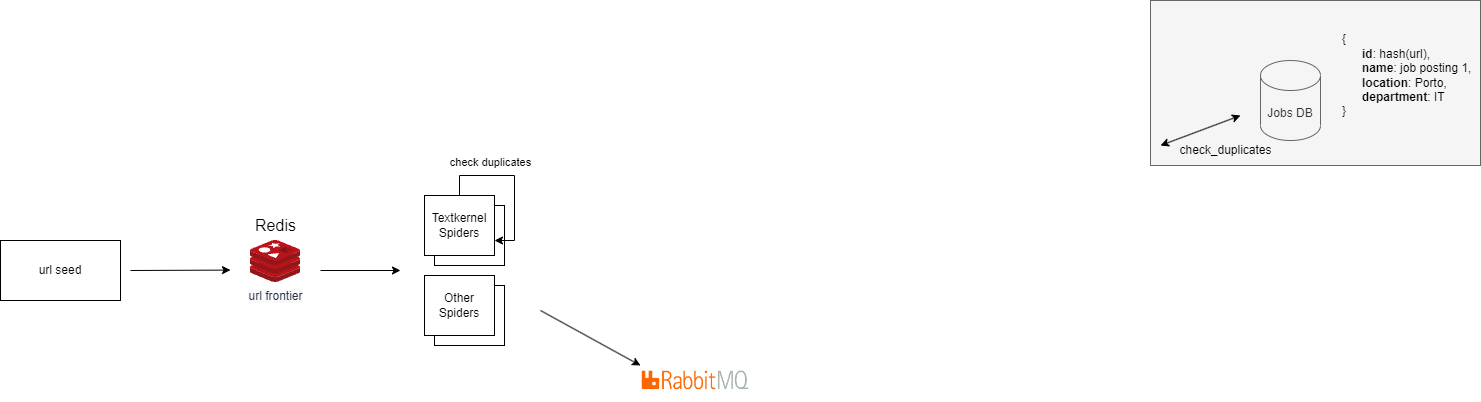

The diagram above was exported from draw.io. Its source (the exported page's mxGraphModel, read from the mxfile embedded in the PNG):
<mxGraphModel dx="2012" dy="630" grid="1" gridSize="10" guides="1" tooltips="1" connect="1" arrows="1" fold="1" page="1" pageScale="1" pageWidth="827" pageHeight="1169" math="0" shadow="0">
  <root>
    <mxCell id="0" />
    <mxCell id="1" parent="0" />
    <mxCell id="bJndTdHhw44tQVlyHnZM-27" value="" style="rounded=0;whiteSpace=wrap;html=1;fillColor=#f5f5f5;strokeColor=#666666;fontColor=#333333;" vertex="1" parent="1">
      <mxGeometry x="1100" y="100" width="330" height="165" as="geometry" />
    </mxCell>
    <mxCell id="bJndTdHhw44tQVlyHnZM-4" value="" style="rounded=0;whiteSpace=wrap;html=1;" vertex="1" parent="1">
      <mxGeometry x="384" y="385" width="70" height="60" as="geometry" />
    </mxCell>
    <mxCell id="bJndTdHhw44tQVlyHnZM-2" value="" style="rounded=0;whiteSpace=wrap;html=1;" vertex="1" parent="1">
      <mxGeometry x="384" y="305" width="70" height="60" as="geometry" />
    </mxCell>
    <mxCell id="bJndTdHhw44tQVlyHnZM-1" value="Textkernel Spiders" style="rounded=0;whiteSpace=wrap;html=1;" vertex="1" parent="1">
      <mxGeometry x="374" y="295" width="70" height="60" as="geometry" />
    </mxCell>
    <mxCell id="bJndTdHhw44tQVlyHnZM-3" value="Other Spiders" style="rounded=0;whiteSpace=wrap;html=1;" vertex="1" parent="1">
      <mxGeometry x="374" y="375" width="70" height="60" as="geometry" />
    </mxCell>
    <mxCell id="bJndTdHhw44tQVlyHnZM-8" value="url seed" style="rounded=0;whiteSpace=wrap;html=1;" vertex="1" parent="1">
      <mxGeometry x="-50" y="340" width="120" height="60" as="geometry" />
    </mxCell>
    <mxCell id="bJndTdHhw44tQVlyHnZM-10" value="" style="endArrow=classic;html=1;rounded=0;" edge="1" parent="1">
      <mxGeometry width="50" height="50" relative="1" as="geometry">
        <mxPoint x="80" y="370" as="sourcePoint" />
        <mxPoint x="180" y="369.58" as="targetPoint" />
      </mxGeometry>
    </mxCell>
    <mxCell id="bJndTdHhw44tQVlyHnZM-13" value="" style="endArrow=classic;html=1;rounded=0;" edge="1" parent="1">
      <mxGeometry width="50" height="50" relative="1" as="geometry">
        <mxPoint x="270" y="370" as="sourcePoint" />
        <mxPoint x="350" y="370" as="targetPoint" />
      </mxGeometry>
    </mxCell>
    <mxCell id="bJndTdHhw44tQVlyHnZM-14" value="Jobs DB" style="shape=cylinder3;whiteSpace=wrap;html=1;boundedLbl=1;backgroundOutline=1;size=15;fillColor=#f5f5f5;fontColor=#333333;strokeColor=#666666;" vertex="1" parent="1">
      <mxGeometry x="1210" y="160" width="60" height="80" as="geometry" />
    </mxCell>
    <mxCell id="bJndTdHhw44tQVlyHnZM-20" value="" style="endArrow=classic;startArrow=classic;html=1;rounded=0;" edge="1" parent="1">
      <mxGeometry width="50" height="50" relative="1" as="geometry">
        <mxPoint x="1110" y="245" as="sourcePoint" />
        <mxPoint x="1190" y="215" as="targetPoint" />
      </mxGeometry>
    </mxCell>
    <mxCell id="bJndTdHhw44tQVlyHnZM-21" value="check_duplicates" style="text;html=1;align=center;verticalAlign=middle;resizable=0;points=[];autosize=1;strokeColor=none;fillColor=none;" vertex="1" parent="1">
      <mxGeometry x="1120" y="240" width="110" height="20" as="geometry" />
    </mxCell>
    <mxCell id="bJndTdHhw44tQVlyHnZM-22" value="{&lt;br&gt;&lt;div style=&quot;&quot;&gt;&lt;span style=&quot;background-color: initial;&quot;&gt;&amp;nbsp; &amp;nbsp; &amp;nbsp; &lt;b&gt;id&lt;/b&gt;: hash(url),&lt;/span&gt;&lt;/div&gt;&amp;nbsp; &amp;nbsp; &amp;nbsp; &lt;b&gt;name&lt;/b&gt;: job posting 1,&lt;br&gt;&amp;nbsp; &amp;nbsp; &amp;nbsp; &lt;b&gt;location&lt;/b&gt;: Porto,&lt;br&gt;&amp;nbsp; &amp;nbsp; &amp;nbsp; &lt;b&gt;department&lt;/b&gt;: IT&lt;br&gt;}" style="text;html=1;align=left;verticalAlign=middle;resizable=0;points=[];autosize=1;strokeColor=none;fillColor=none;" vertex="1" parent="1">
      <mxGeometry x="1290" y="130" width="140" height="90" as="geometry" />
    </mxCell>
    <mxCell id="bJndTdHhw44tQVlyHnZM-23" value="" style="endArrow=classic;html=1;rounded=0;" edge="1" parent="1">
      <mxGeometry width="50" height="50" relative="1" as="geometry">
        <mxPoint x="490" y="410" as="sourcePoint" />
        <mxPoint x="590" y="465" as="targetPoint" />
      </mxGeometry>
    </mxCell>
    <mxCell id="bJndTdHhw44tQVlyHnZM-28" value="&lt;span style=&quot;color: rgb(35, 47, 62); background-color: rgb(248, 249, 250);&quot;&gt;url frontier&lt;/span&gt;" style="sketch=0;aspect=fixed;html=1;points=[];align=center;image;fontSize=12;image=img/lib/mscae/Cache_Redis_Product.svg;" vertex="1" parent="1">
      <mxGeometry x="200" y="340" width="50" height="42" as="geometry" />
    </mxCell>
    <mxCell id="bJndTdHhw44tQVlyHnZM-29" value="&lt;font style=&quot;font-size: 16px;&quot;&gt;Redis&lt;/font&gt;" style="text;html=1;align=center;verticalAlign=middle;resizable=0;points=[];autosize=1;strokeColor=none;fillColor=none;" vertex="1" parent="1">
      <mxGeometry x="195" y="315" width="60" height="20" as="geometry" />
    </mxCell>
    <mxCell id="bJndTdHhw44tQVlyHnZM-30" value="" style="shape=image;verticalLabelPosition=bottom;labelBackgroundColor=default;verticalAlign=top;aspect=fixed;imageAspect=0;image=https://blog.knoldus.com/wp-content/uploads/2019/05/rabbitmq.png;" vertex="1" parent="1">
      <mxGeometry x="591.39" y="460" width="107.22" height="40" as="geometry" />
    </mxCell>
    <mxCell id="bJndTdHhw44tQVlyHnZM-31" style="edgeStyle=orthogonalEdgeStyle;rounded=0;orthogonalLoop=1;jettySize=auto;html=1;entryX=1;entryY=0.75;entryDx=0;entryDy=0;fontSize=16;" edge="1" parent="1" source="bJndTdHhw44tQVlyHnZM-1" target="bJndTdHhw44tQVlyHnZM-1">
      <mxGeometry relative="1" as="geometry" />
    </mxCell>
    <mxCell id="bJndTdHhw44tQVlyHnZM-32" value="&lt;font style=&quot;font-size: 11px;&quot;&gt;check duplicates&lt;/font&gt;" style="text;html=1;align=center;verticalAlign=middle;resizable=0;points=[];autosize=1;strokeColor=none;fillColor=none;fontSize=16;" vertex="1" parent="1">
      <mxGeometry x="390" y="245" width="100" height="30" as="geometry" />
    </mxCell>
  </root>
</mxGraphModel>